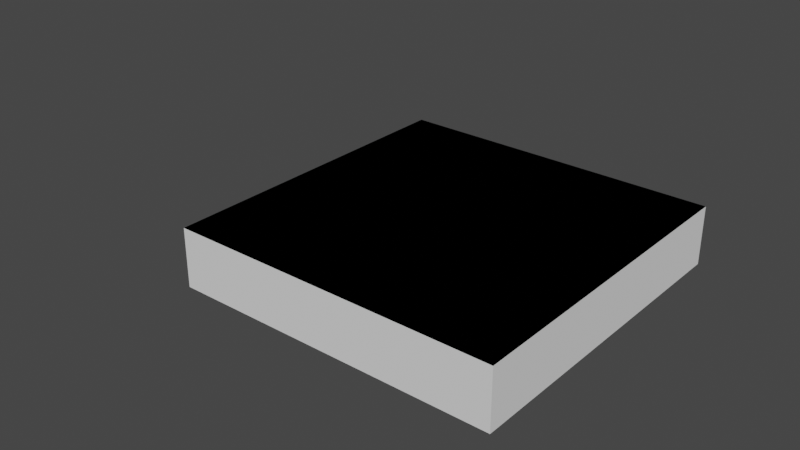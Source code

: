 # Source: curve_debug.blend  (saved by Blender 2.82.7; exported with 4.5.12 LTS)
import bpy
from mathutils import Matrix  # noqa: F401  (used for matrix-valued properties, if any)

bpy.ops.wm.read_factory_settings(use_empty=True)
scene = bpy.context.scene
scene.name = 'Scene'

# ---- collections
col_soc_internal = bpy.data.collections.new('SOC_Internal'); scene.collection.children.link(col_soc_internal)
col_soc_solid = bpy.data.collections.new('SOC_Solid'); col_soc_internal.children.link(col_soc_solid)

# ---- world
world_world = bpy.data.worlds.new('World'); scene.world = world_world
world_world.use_nodes = True; world_world.node_tree.nodes.clear()
_N = world_world.node_tree.nodes; _L = world_world.node_tree.links
n0 = _N.new('ShaderNodeOutputWorld'); n0.name = 'World Output'; n0.location = (300, 300)
n1 = _N.new('ShaderNodeBackground'); n1.name = 'Background'; n1.location = (10, 300)
n1.inputs[0].default_value = (0.05088, 0.05088, 0.05088, 1.0)
_L.new(n1.outputs[0], n0.inputs[0])
n0.is_active_output = True
world_world.color = (0.05088, 0.05088, 0.05088)
world_world.use_sun_shadow = False
world_world.sun_shadow_jitter_overblur = 0.0

# ---- meshes
me_plane = bpy.data.meshes.new('Plane')
me_plane.from_pydata([(-50.0, -50.0, 0.0), (50.0, -50.0, 0.0), (-50.0, 50.0, 0.0), (50.0, 50.0, 0.0)], [], [(0, 1, 3, 2)])
_uv = me_plane.uv_layers.new(name='UVMap')
_uv.uv.foreach_set('vector', [0.0, 0.0, 1.0, 0.0, 1.0, 1.0, 0.0, 1.0])
me_plane.use_remesh_fix_poles = True
me_plane.use_remesh_preserve_attributes = False
me_plane.use_mirror_vertex_groups = False
me_plane.update()
me_mesh_001 = bpy.data.meshes.new('Mesh.001')
me_mesh_001.from_pydata([(50.0, -50.0, 0.0), (50.0, 50.0, 0.0), (-50.0, 50.0, 0.0), (-50.0, -50.0, 0.0)], [], [(0, 1, 2, 3)])
me_mesh_001.use_remesh_fix_poles = True
me_mesh_001.use_remesh_preserve_attributes = False
me_mesh_001.use_mirror_vertex_groups = False
me_mesh_001.update()

# ---- curves / text
cu_plane_001 = bpy.data.curves.new('Plane.001', 'CURVE')
cu_plane_001.dimensions = '3D'
_sp = cu_plane_001.splines.new('POLY'); _sp.points.add(3)
_sp.points.foreach_set('co', [-12.35, -12.35, 0.0, 0.0, 12.35, -12.35, 0.0, 0.0, 12.35, 12.35, 0.0, 0.0, -12.35, 12.35, 0.0, 0.0])
_sp.order_v = 0
_sp.resolution_v = 0
_sp.use_cyclic_u = True
_sp.use_smooth = False
cu_plane_001.use_path_clamp = True
cu_plane_001.fill_mode = 'FULL'
cu_plane_002 = bpy.data.curves.new('Plane.002', 'CURVE')
cu_plane_002.dimensions = '3D'
_sp = cu_plane_002.splines.new('POLY'); _sp.points.add(3)
_sp.points.foreach_set('co', [-13.28, -13.28, 0.0, 0.0, 13.28, -13.28, 0.0, 0.0, 13.28, 13.28, 0.0, 0.0, -13.28, 13.28, 0.0, 0.0])
_sp.order_v = 0
_sp.resolution_v = 0
_sp.use_cyclic_u = True
_sp.use_smooth = False
cu_plane_002.use_path_clamp = True
cu_plane_002.fill_mode = 'FULL'
cu_nurbspath = bpy.data.curves.new('NurbsPath', 'CURVE')
cu_nurbspath.dimensions = '3D'
_sp = cu_nurbspath.splines.new('NURBS'); _sp.points.add(4)
_sp.points.foreach_set('co', [-40.0, 1.164e-07, -5.588e-08, 1.0, -25.74, -25.39, 9.257e-07, 1.0, 0.0, 0.0, 0.0, 1.0, 27.79, 24.48, 9.816e-07, 1.0, 40.0, -1.164e-07, 5.588e-08, 1.0])
_sp.order_u = 5
_sp.order_v = 0
_sp.use_endpoint_u = True
cu_nurbspath.use_path = True
cu_nurbspath.use_path_clamp = True
cu_nurbspath.fill_mode = 'FULL'

# ---- objects
ob_perimeter = bpy.data.objects.new('Perimeter', me_plane)
ob_plane_001 = bpy.data.objects.new('Plane.001', cu_plane_001)
ob_online = bpy.data.objects.new('Online', cu_plane_002)
ob_nurbspath = bpy.data.objects.new('NurbsPath', cu_nurbspath)
ob_soc_perimeter_body = bpy.data.objects.new('SOC_Perimeter.body', me_mesh_001)

# ---- transforms, parenting, visibility, modifiers, constraints
ob_perimeter.location = (64.09, 46.02, 22.94)
ob_perimeter.display_type = 'WIRE'
ob_perimeter.lineart.crease_threshold = 0.0
ob_plane_001.location = (-13.99, 3.477, 25.78)
ob_plane_001.lineart.crease_threshold = 0.0
ob_online.location = (112.3, 3.147, 22.94)
ob_online.display_type = 'WIRE'
ob_online.lineart.crease_threshold = 0.0
ob_nurbspath.location = (66.98, 37.13, 28.43)
ob_nurbspath.rotation_euler = (0.0, -0.0, 0.5717)
ob_nurbspath.display_type = 'WIRE'
ob_nurbspath.lineart.crease_threshold = 0.0
ob_soc_perimeter_body.location = (64.09, 46.02, 22.94)
ob_soc_perimeter_body.hide_select = True
ob_soc_perimeter_body.lineart.crease_threshold = 0.0
_m = ob_soc_perimeter_body.modifiers.new('SOC_Solidify', 'SOLIDIFY')
_m.thickness = 18.0
_m.nonmanifold_merge_threshold = 0.0003

# ---- collection membership
scene.collection.objects.link(ob_perimeter)
scene.collection.objects.link(ob_plane_001)
scene.collection.objects.link(ob_online)
scene.collection.objects.link(ob_nurbspath)
col_soc_solid.objects.link(ob_soc_perimeter_body)

# ---- scene / render settings (as saved in the file)
scene.frame_start = 1; scene.frame_end = 250; scene.frame_set(1)
scene.render.engine = 'BLENDER_EEVEE_NEXT'
scene.cycles.use_denoising = False
scene.cycles.samples = 128
scene.cycles.sampling_pattern = 'TABULATED_SOBOL'
scene.cycles.use_adaptive_sampling = False
scene.cycles.use_light_tree = False
scene.view_settings.view_transform = 'Filmic'
scene.unit_settings.scale_length = 0.001
bpy.context.view_layer.update()

# ---- added for rendering (the .blend has no active camera and no usable light): camera, sun
cam_auto = bpy.data.cameras.new('AutoCamera')
cam_auto.lens = 50.0
cam_auto.sensor_width = 36.0
cam_auto.clip_end = 3071.77
ob_auto_camera = bpy.data.objects.new('AutoCamera', cam_auto)
scene.collection.objects.link(ob_auto_camera)
ob_auto_camera.location = (224.671, -167.596, 157.213)
ob_auto_camera.rotation_euler = (1.09748, -7.21219e-08, 0.694738)
scene.camera = ob_auto_camera
light_auto_sun = bpy.data.lights.new('AutoSun', 'SUN')
light_auto_sun.energy = 3.0
light_auto_sun.angle = 0.0523599
ob_auto_sun = bpy.data.objects.new('AutoSun', light_auto_sun)
scene.collection.objects.link(ob_auto_sun)
ob_auto_sun.rotation_euler = (0.872665, 0.174533, 0.523599)
bpy.context.view_layer.update()
